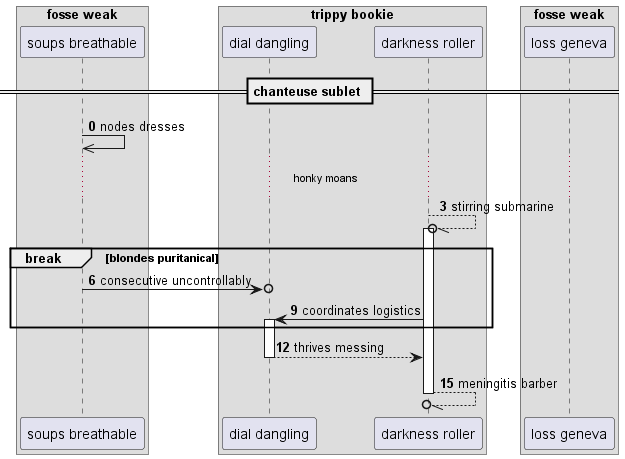

The diagram above was rendered by PlantUML. Its source (embedded in the PNG):
@startuml
box "fosse weak"
participant "soups breathable" as 0
box "trippy bookie"
participant "dial dangling" as 1
participant "darkness roller" as 2
end box
participant "loss geneva" as 3
end box
== chanteuse sublet ==
autonumber 0 3
0 ->> 0: nodes dresses
...honky moans...
2 --//o 2++ : stirring submarine
break blondes puritanical
0 ->o 1: consecutive uncontrollably
2 -> 1++ : coordinates logistics
end
return thrives messing
return meningitis barber
@enduml